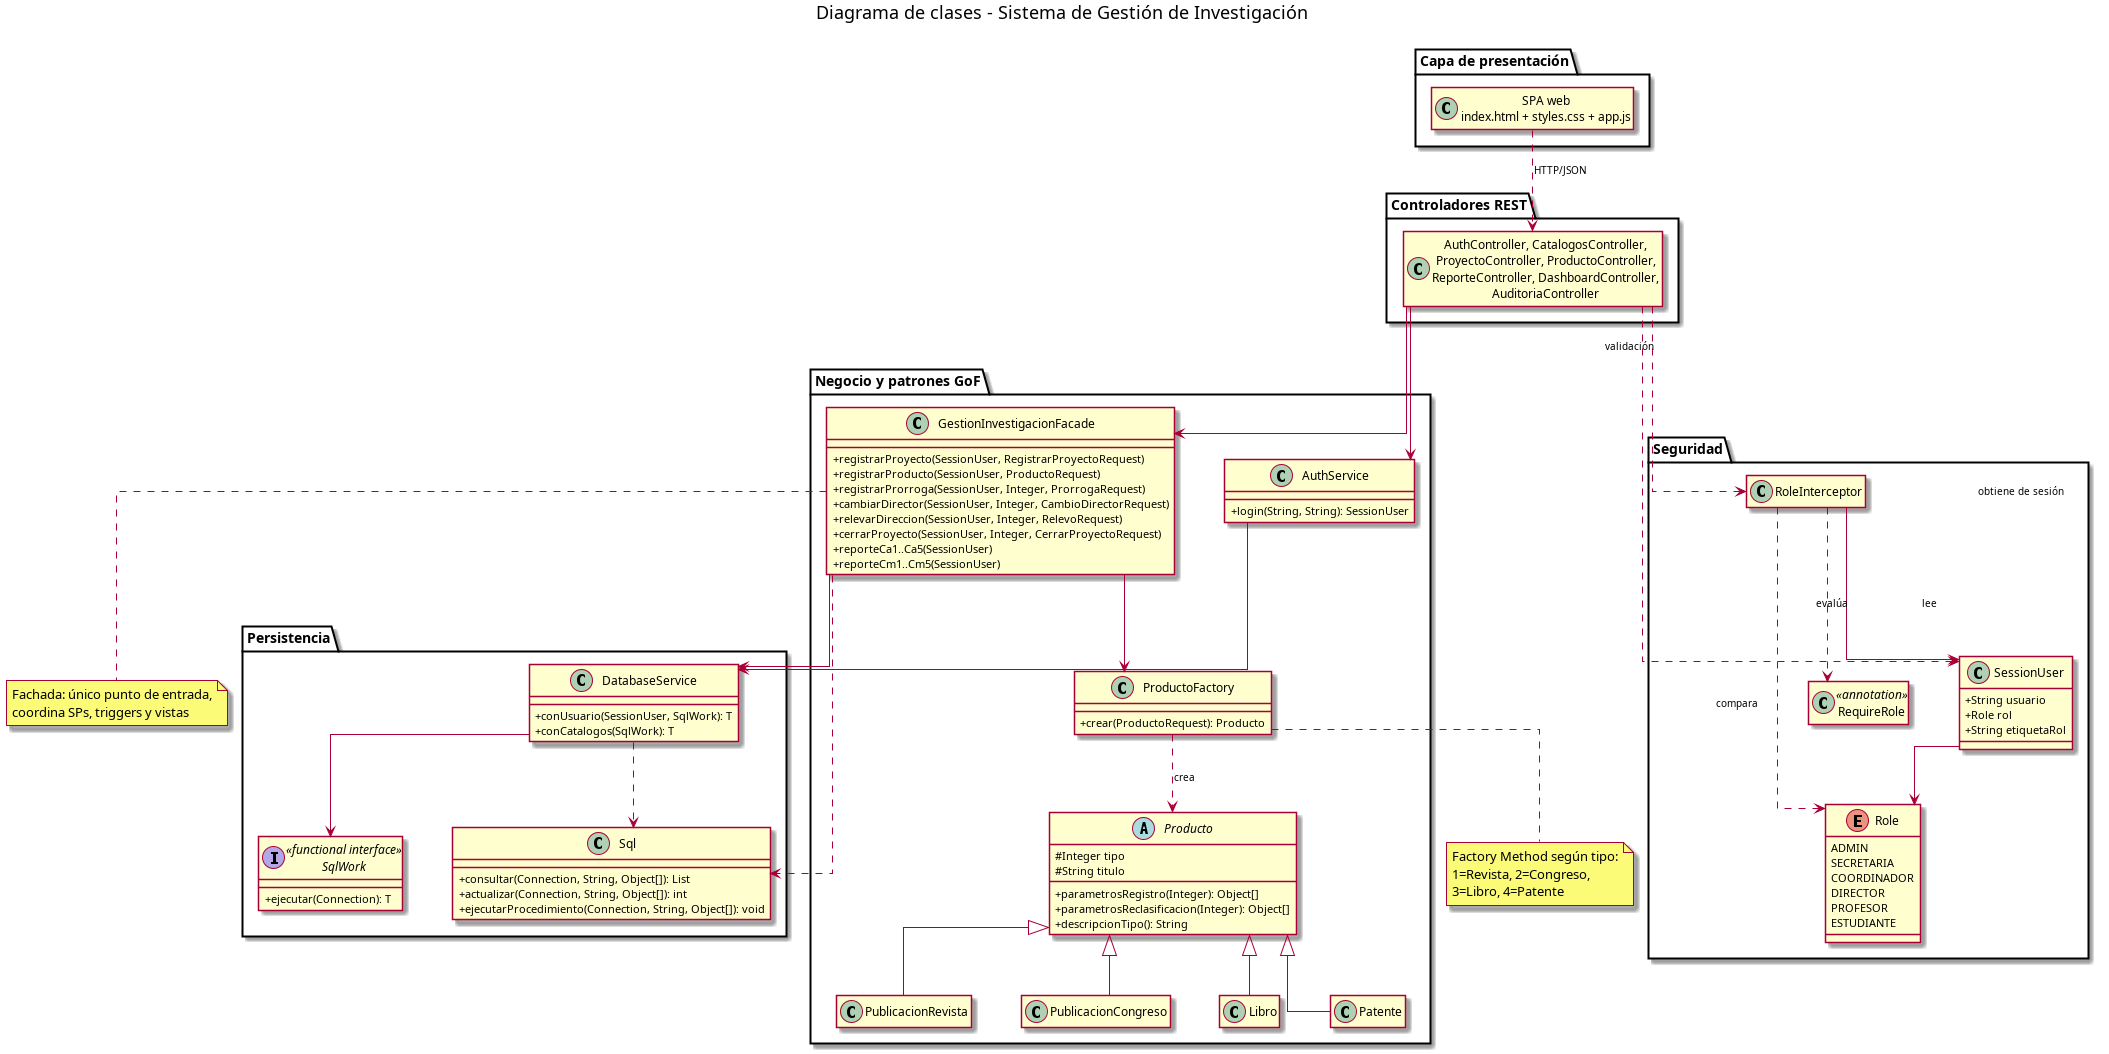

The diagram above was rendered by PlantUML. Its source (embedded in the PNG):
@startuml
title Diagrama de clases - Sistema de Gestión de Investigación
skinparam linetype ortho
skinparam classAttributeIconSize 0
skinparam nodesep 50
skinparam ranksep 40
skinparam arrowFontSize 10
hide empty members

package "Capa de presentación" {
  class "SPA web\nindex.html + styles.css + app.js" as SPA
}

package "Controladores REST" {
  class "AuthController, CatalogosController,\nProyectoController, ProductoController,\nReporteController, DashboardController,\nAuditoriaController" as Controllers
}

package "Seguridad" {
  enum Role {
    ADMIN
    SECRETARIA
    COORDINADOR
    DIRECTOR
    PROFESOR
    ESTUDIANTE
  }
  class SessionUser {
    +String usuario
    +Role rol
    +String etiquetaRol
  }
  class RequireRole <<annotation>>
  class RoleInterceptor
}

package "Negocio y patrones GoF" {
  abstract class Producto {
    #Integer tipo
    #String titulo
    +parametrosRegistro(Integer): Object[]
    +parametrosReclasificacion(Integer): Object[]
    +descripcionTipo(): String
  }
  class PublicacionRevista
  class PublicacionCongreso
  class Libro
  class Patente
  class ProductoFactory {
    +crear(ProductoRequest): Producto
  }
  class GestionInvestigacionFacade {
    +registrarProyecto(SessionUser, RegistrarProyectoRequest)
    +registrarProducto(SessionUser, ProductoRequest)
    +registrarProrroga(SessionUser, Integer, ProrrogaRequest)
    +cambiarDirector(SessionUser, Integer, CambioDirectorRequest)
    +relevarDireccion(SessionUser, Integer, RelevoRequest)
    +cerrarProyecto(SessionUser, Integer, CerrarProyectoRequest)
    +reporteCa1..Ca5(SessionUser)
    +reporteCm1..Cm5(SessionUser)
  }
  class AuthService {
    +login(String, String): SessionUser
  }
}

package "Persistencia" {
  interface SqlWork <<functional interface>> {
    +ejecutar(Connection): T
  }
  class DatabaseService {
    +conUsuario(SessionUser, SqlWork): T
    +conCatalogos(SqlWork): T
  }
  class Sql {
    +consultar(Connection, String, Object[]): List
    +actualizar(Connection, String, Object[]): int
    +ejecutarProcedimiento(Connection, String, Object[]): void
  }
}

SPA ..> Controllers : HTTP/JSON
Controllers ..> SessionUser : obtiene de sesión
Controllers ..> RoleInterceptor : validación
RoleInterceptor --> SessionUser : lee
RoleInterceptor ..> RequireRole : evalúa
RoleInterceptor ..> Role : compara
SessionUser --> Role
Controllers --> GestionInvestigacionFacade
Controllers --> AuthService
AuthService --> DatabaseService
GestionInvestigacionFacade --> DatabaseService
GestionInvestigacionFacade --> ProductoFactory
GestionInvestigacionFacade ..> Sql
DatabaseService --> SqlWork
DatabaseService ..> Sql

Producto <|-- PublicacionRevista
Producto <|-- PublicacionCongreso
Producto <|-- Libro
Producto <|-- Patente
ProductoFactory ..> Producto : crea

note right of GestionInvestigacionFacade
  Fachada: único punto de entrada,
  coordina SPs, triggers y vistas
end note

note bottom of ProductoFactory
  Factory Method según tipo:
  1=Revista, 2=Congreso,
  3=Libro, 4=Patente
end note
@enduml